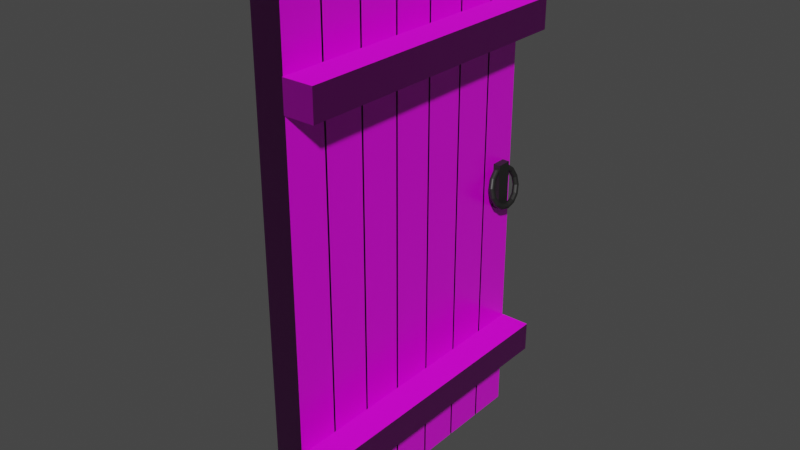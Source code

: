 # Source: door.blend  (saved by Blender 2.81.16; exported with 4.5.12 LTS)
import bpy
from mathutils import Matrix  # noqa: F401  (used for matrix-valued properties, if any)

bpy.ops.wm.read_factory_settings(use_empty=True)
scene = bpy.context.scene
scene.name = 'Scene'

# ---- collections
col_collection = bpy.data.collections.new('Collection'); scene.collection.children.link(col_collection)

# ---- images (referenced by path relative to the original .blend; pixels are not part of the script)
import os
ASSET_DIR = os.environ.get("B2B_ASSET_DIR", "")  # directory of the original .blend (textures are referenced by path, not embedded)
HERE = os.path.dirname(os.path.abspath(__file__))  # packed textures are extracted next to this script under _unpacked/

def load_image(name, relpath, width, height, colorspace="sRGB"):
    """Load a texture the original file referenced (path relative to the .blend, or extracted next to this script)."""
    p = next((c for c in (os.path.join(HERE, relpath), os.path.join(ASSET_DIR, relpath)) if relpath and os.path.exists(c)), "")
    if p:
        img = bpy.data.images.load(p, check_existing=True)
        img.name = name
    else:  # same state as the original file: an image datablock whose file is absent (Cycles renders it pink)
        img = bpy.data.images.new(name, width, height)
        img.source = "FILE"
        img.filepath = "//" + (relpath or name)
    img.colorspace_settings.name = colorspace
    return img
img_door = load_image('door', 'door_normal.png', 1024, 1024, 'Non-Color')
img_door_png = load_image('door.png', 'door.png', 1024, 1024, 'sRGB')
img_door_roughness_png = load_image('door_roughness.png', 'door_roughness.png', 1024, 1024, 'sRGB')
img_door_details = load_image('door_details', 'door_details_normal.png', 1024, 1024, 'Non-Color')
img_door_details_png = load_image('door_details.png', 'door_details.png', 1024, 1024, 'sRGB')
img_door_details_roughness_png = load_image('door_details_roughness.png', 'door_details_roughness.png', 1024, 1024, 'sRGB')

# ---- materials (node trees are filled in below, after node groups)
mat_door = bpy.data.materials.new('door')
mat_door.alpha_threshold = 0.0
mat_door.line_color = (0.0, 0.0, 0.0, 1.0)
mat_door_details = bpy.data.materials.new('door_details')
mat_door_details.alpha_threshold = 0.0
mat_door_details.line_color = (0.0, 0.0, 0.0, 1.0)
mat_steel_ring = bpy.data.materials.new('steel_ring')
mat_metal_handle = bpy.data.materials.new('metal_handle')

# ---- material node trees
mat_door.use_nodes = True; mat_door.node_tree.nodes.clear()
_N = mat_door.node_tree.nodes; _L = mat_door.node_tree.links
n0 = _N.new('ShaderNodeTexCoord'); n0.name = 'Texture Coordinate'; n0.location = (-1814, 141)
n1 = _N.new('ShaderNodeMapping'); n1.name = 'Mapping'; n1.location = (-1629, 157)
n2 = _N.new('ShaderNodeMapping'); n2.name = 'Mapping.001'; n2.location = (-1457, 157)
n2.inputs[3].default_value = (1.0, 0.2, 0.15)
n3 = _N.new('ShaderNodeHueSaturation'); n3.name = 'Hue Saturation Value'; n3.location = (-748, 89)
n4 = _N.new('ShaderNodeTexNoise'); n4.name = 'Noise Texture'; n4.location = (-1255, -23)
n4.inputs[2].default_value = 20.0
n4.inputs[3].default_value = 15.0
n5 = _N.new('ShaderNodeBump'); n5.name = 'Bump.001'; n5.location = (-245, -110)
n5.inputs[0].default_value = 0.2
n5.inputs[1].default_value = 1.0
n5.inputs[2].default_value = 1.0
n6 = _N.new('ShaderNodeBump'); n6.name = 'Bump'; n6.location = (-425, -107)
n6.inputs[0].default_value = 0.2
n6.inputs[1].default_value = 1.0
n6.inputs[2].default_value = 1.0
n7 = _N.new('ShaderNodeTexWave'); n7.name = 'Wave Texture'; n7.location = (-1261, 249)
n7.wave_type = 'RINGS'
n7.bands_direction = 'DIAGONAL'
n7.rings_direction = 'SPHERICAL'
n7.inputs[1].default_value = 8.0
n7.inputs[2].default_value = 6.45
n7.inputs[3].default_value = 15.0
n7.inputs[4].default_value = 2.3
n7.inputs[6].default_value = 1.571
n8 = _N.new('ShaderNodeMix'); n8.name = 'Mix.001'; n8.location = (-973, 252)
n8.data_type = 'RGBA'
n8.inputs[6].default_value = (0.02416, 0.006049, 0.0, 1.0)
n8.inputs[7].default_value = (0.0382, 0.01161, 0.0, 1.0)
n9 = _N.new('ShaderNodeValToRGB'); n9.name = 'ColorRamp'; n9.location = (-1024, -8)
while len(n9.color_ramp.elements) > 1: n9.color_ramp.elements.remove(n9.color_ramp.elements[-1])
n9.color_ramp.elements[0].position = 0.3636; n9.color_ramp.elements[0].color = (0.0, 0.0, 0.0, 1.0)
_e = n9.color_ramp.elements.new(0.5773); _e.color = (1.0, 1.0, 1.0, 1.0)
n10 = _N.new('ShaderNodeValToRGB'); n10.name = 'ColorRamp.002'; n10.location = (-302, 134)
while len(n10.color_ramp.elements) > 1: n10.color_ramp.elements.remove(n10.color_ramp.elements[-1])
n10.color_ramp.elements[0].position = 0.0; n10.color_ramp.elements[0].color = (0.4452, 0.4452, 0.4452, 1.0)
_e = n10.color_ramp.elements.new(1.0); _e.color = (1.0, 1.0, 1.0, 1.0)
n11 = _N.new('ShaderNodeValToRGB'); n11.name = 'ColorRamp.001'; n11.location = (-704, -113)
while len(n11.color_ramp.elements) > 1: n11.color_ramp.elements.remove(n11.color_ramp.elements[-1])
n11.color_ramp.elements[0].position = 0.0; n11.color_ramp.elements[0].color = (0.0, 0.0, 0.0, 1.0)
_e = n11.color_ramp.elements.new(0.6545); _e.color = (1.0, 1.0, 1.0, 1.0)
n12 = _N.new('ShaderNodeTexCoord'); n12.name = 'Texture Coordinate.001'; n12.location = (232, 191)
n13 = _N.new('ShaderNodeOutputMaterial'); n13.name = 'Material Output'; n13.location = (1499, 342)
n14 = _N.new('ShaderNodeMapping'); n14.name = 'Mapping.002'; n14.location = (459, 322)
n15 = _N.new('ShaderNodeBsdfPrincipled'); n15.name = 'Principled BSDF'; n15.location = (1209, 342)
n15.distribution = 'GGX'
n15.subsurface_method = 'BURLEY'
n15.inputs[3].default_value = 1.45
n15.inputs[27].default_value = (0.0, 0.0, 0.0, 1.0)
n15.inputs[28].default_value = 1.0
n16 = _N.new('ShaderNodeTexImage'); n16.name = 'Image Texture.003'; n16.location = (640, -27)
n16.image = img_door
n17 = _N.new('ShaderNodeMix'); n17.name = 'Mix.002'; n17.location = (-514, 189)
n17.data_type = 'RGBA'
n17.blend_type = 'DARKEN'
n17.inputs[7].default_value = (0.1812, 0.06125, 0.01938, 1.0)
n18 = _N.new('ShaderNodeHueSaturation'); n18.name = 'Hue Saturation Value.001'; n18.location = (4, 153)
n19 = _N.new('ShaderNodeTexImage'); n19.name = 'Image Texture'; n19.location = (1214, 620)
n19.image = img_door
n20 = _N.new('ShaderNodeTexImage'); n20.name = 'Image Texture.001'; n20.location = (640, 502)
n20.image = img_door_png
n21 = _N.new('ShaderNodeTexImage'); n21.name = 'Image Texture.002'; n21.location = (637, 238)
n21.image = img_door_roughness_png
n22 = _N.new('ShaderNodeNormalMap'); n22.name = 'Normal Map'; n22.location = (954, -42)
_L.new(n15.outputs[0], n13.inputs[0])
_L.new(n0.outputs[3], n1.inputs[0])
_L.new(n1.outputs[0], n2.inputs[0])
_L.new(n2.outputs[0], n7.inputs[0])
_L.new(n2.outputs[0], n4.inputs[0])
_L.new(n7.outputs[0], n8.inputs[0])
_L.new(n9.outputs[0], n3.inputs[4])
_L.new(n3.outputs[0], n17.inputs[0])
_L.new(n8.outputs[2], n17.inputs[6])
_L.new(n4.outputs[1], n9.inputs[0])
_L.new(n4.outputs[0], n5.inputs[3])
_L.new(n6.outputs[0], n5.inputs[4])
_L.new(n11.outputs[0], n6.inputs[3])
_L.new(n7.outputs[0], n11.inputs[0])
_L.new(n17.outputs[2], n10.inputs[0])
_L.new(n10.outputs[0], n18.inputs[4])
_L.new(n12.outputs[2], n14.inputs[0])
_L.new(n16.outputs[0], n22.inputs[1])
_L.new(n14.outputs[0], n20.inputs[0])
_L.new(n14.outputs[0], n21.inputs[0])
_L.new(n14.outputs[0], n16.inputs[0])
_L.new(n20.outputs[0], n15.inputs[0])
_L.new(n21.outputs[0], n15.inputs[2])
_L.new(n22.outputs[0], n15.inputs[5])
n13.is_active_output = True
mat_door_details.use_nodes = True; mat_door_details.node_tree.nodes.clear()
_N = mat_door_details.node_tree.nodes; _L = mat_door_details.node_tree.links
n0 = _N.new('ShaderNodeTexCoord'); n0.name = 'Texture Coordinate'; n0.location = (-1814, 141)
n1 = _N.new('ShaderNodeMapping'); n1.name = 'Mapping'; n1.location = (-1629, 157)
n2 = _N.new('ShaderNodeMapping'); n2.name = 'Mapping.001'; n2.location = (-1457, 157)
n2.inputs[3].default_value = (1.0, 0.2, 0.15)
n3 = _N.new('ShaderNodeHueSaturation'); n3.name = 'Hue Saturation Value'; n3.location = (-748, 89)
n4 = _N.new('ShaderNodeTexNoise'); n4.name = 'Noise Texture'; n4.location = (-1255, -23)
n4.inputs[2].default_value = 20.0
n4.inputs[3].default_value = 15.0
n5 = _N.new('ShaderNodeBump'); n5.name = 'Bump'; n5.location = (-425, -107)
n5.inputs[0].default_value = 0.2
n5.inputs[1].default_value = 1.0
n5.inputs[2].default_value = 1.0
n6 = _N.new('ShaderNodeTexWave'); n6.name = 'Wave Texture'; n6.location = (-1261, 249)
n6.wave_type = 'RINGS'
n6.bands_direction = 'DIAGONAL'
n6.rings_direction = 'SPHERICAL'
n6.inputs[1].default_value = 8.0
n6.inputs[2].default_value = 6.45
n6.inputs[3].default_value = 15.0
n6.inputs[4].default_value = 2.3
n6.inputs[6].default_value = 1.571
n7 = _N.new('ShaderNodeMix'); n7.name = 'Mix.001'; n7.location = (-973, 252)
n7.data_type = 'RGBA'
n7.inputs[6].default_value = (0.02416, 0.006049, 0.0, 1.0)
n7.inputs[7].default_value = (0.0382, 0.01161, 0.0, 1.0)
n8 = _N.new('ShaderNodeValToRGB'); n8.name = 'ColorRamp'; n8.location = (-1024, -8)
while len(n8.color_ramp.elements) > 1: n8.color_ramp.elements.remove(n8.color_ramp.elements[-1])
n8.color_ramp.elements[0].position = 0.3636; n8.color_ramp.elements[0].color = (0.0, 0.0, 0.0, 1.0)
_e = n8.color_ramp.elements.new(0.5773); _e.color = (1.0, 1.0, 1.0, 1.0)
n9 = _N.new('ShaderNodeMix'); n9.name = 'Mix.002'; n9.location = (-514, 189)
n9.data_type = 'RGBA'
n9.blend_type = 'DARKEN'
n9.inputs[7].default_value = (0.1812, 0.06125, 0.01938, 1.0)
n10 = _N.new('ShaderNodeValToRGB'); n10.name = 'ColorRamp.002'; n10.location = (-302, 134)
while len(n10.color_ramp.elements) > 1: n10.color_ramp.elements.remove(n10.color_ramp.elements[-1])
n10.color_ramp.elements[0].position = 0.0; n10.color_ramp.elements[0].color = (0.4452, 0.4452, 0.4452, 1.0)
_e = n10.color_ramp.elements.new(1.0); _e.color = (1.0, 1.0, 1.0, 1.0)
n11 = _N.new('ShaderNodeValToRGB'); n11.name = 'ColorRamp.001'; n11.location = (-704, -113)
while len(n11.color_ramp.elements) > 1: n11.color_ramp.elements.remove(n11.color_ramp.elements[-1])
n11.color_ramp.elements[0].position = 0.0; n11.color_ramp.elements[0].color = (0.0, 0.0, 0.0, 1.0)
_e = n11.color_ramp.elements.new(0.6545); _e.color = (1.0, 1.0, 1.0, 1.0)
n12 = _N.new('ShaderNodeTexCoord'); n12.name = 'Texture Coordinate.001'; n12.location = (232, 191)
n13 = _N.new('ShaderNodeOutputMaterial'); n13.name = 'Material Output'; n13.location = (1499, 342)
n14 = _N.new('ShaderNodeMapping'); n14.name = 'Mapping.002'; n14.location = (459, 322)
n15 = _N.new('ShaderNodeTexImage'); n15.name = 'Image Texture.003'; n15.location = (640, -27)
n15.image = img_door_details
n16 = _N.new('ShaderNodeHueSaturation'); n16.name = 'Hue Saturation Value.001'; n16.location = (4, 153)
n17 = _N.new('ShaderNodeBump'); n17.name = 'Bump.001'; n17.location = (-245, -110)
n17.inputs[0].default_value = 0.2
n17.inputs[1].default_value = 1.0
n17.inputs[2].default_value = 1.0
n18 = _N.new('ShaderNodeBsdfPrincipled'); n18.name = 'Principled BSDF'; n18.location = (1209, 342)
n18.distribution = 'GGX'
n18.subsurface_method = 'BURLEY'
n18.inputs[3].default_value = 1.45
n18.inputs[27].default_value = (0.0, 0.0, 0.0, 1.0)
n18.inputs[28].default_value = 1.0
n19 = _N.new('ShaderNodeTexImage'); n19.name = 'Image Texture'; n19.location = (1214, 620)
n19.image = img_door_details
n20 = _N.new('ShaderNodeTexImage'); n20.name = 'Image Texture.001'; n20.location = (640, 502)
n20.image = img_door_details_png
n21 = _N.new('ShaderNodeTexImage'); n21.name = 'Image Texture.002'; n21.location = (637, 238)
n21.image = img_door_details_roughness_png
n22 = _N.new('ShaderNodeNormalMap'); n22.name = 'Normal Map'; n22.location = (954, -42)
_L.new(n18.outputs[0], n13.inputs[0])
_L.new(n0.outputs[3], n1.inputs[0])
_L.new(n1.outputs[0], n2.inputs[0])
_L.new(n2.outputs[0], n6.inputs[0])
_L.new(n2.outputs[0], n4.inputs[0])
_L.new(n6.outputs[0], n7.inputs[0])
_L.new(n8.outputs[0], n3.inputs[4])
_L.new(n3.outputs[0], n9.inputs[0])
_L.new(n7.outputs[2], n9.inputs[6])
_L.new(n4.outputs[1], n8.inputs[0])
_L.new(n4.outputs[0], n17.inputs[3])
_L.new(n5.outputs[0], n17.inputs[4])
_L.new(n11.outputs[0], n5.inputs[3])
_L.new(n6.outputs[0], n11.inputs[0])
_L.new(n9.outputs[2], n10.inputs[0])
_L.new(n10.outputs[0], n16.inputs[4])
_L.new(n12.outputs[2], n14.inputs[0])
_L.new(n15.outputs[0], n22.inputs[1])
_L.new(n14.outputs[0], n20.inputs[0])
_L.new(n14.outputs[0], n21.inputs[0])
_L.new(n14.outputs[0], n15.inputs[0])
_L.new(n20.outputs[0], n18.inputs[0])
_L.new(n21.outputs[0], n18.inputs[2])
_L.new(n22.outputs[0], n18.inputs[5])
n13.is_active_output = True
mat_steel_ring.use_nodes = True; mat_steel_ring.node_tree.nodes.clear()
_N = mat_steel_ring.node_tree.nodes; _L = mat_steel_ring.node_tree.links
n0 = _N.new('ShaderNodeOutputMaterial'); n0.name = 'Material Output'; n0.location = (300, 300)
n1 = _N.new('ShaderNodeBsdfPrincipled'); n1.name = 'Principled BSDF'; n1.location = (10, 300)
n1.distribution = 'GGX'
n1.subsurface_method = 'BURLEY'
n1.inputs[0].default_value = (0.01444, 0.01444, 0.0137, 1.0)
n1.inputs[3].default_value = 1.45
n1.inputs[27].default_value = (0.0, 0.0, 0.0, 1.0)
n1.inputs[28].default_value = 1.0
_L.new(n1.outputs[0], n0.inputs[0])
n0.is_active_output = True
mat_metal_handle.use_nodes = True; mat_metal_handle.node_tree.nodes.clear()
_N = mat_metal_handle.node_tree.nodes; _L = mat_metal_handle.node_tree.links
n0 = _N.new('ShaderNodeOutputMaterial'); n0.name = 'Material Output'; n0.location = (300, 300)
n1 = _N.new('ShaderNodeBsdfPrincipled'); n1.name = 'Principled BSDF'; n1.location = (10, 300)
n1.distribution = 'GGX'
n1.subsurface_method = 'BURLEY'
n1.inputs[0].default_value = (0.01444, 0.01444, 0.0137, 1.0)
n1.inputs[3].default_value = 1.45
n1.inputs[27].default_value = (0.0, 0.0, 0.0, 1.0)
n1.inputs[28].default_value = 1.0
_L.new(n1.outputs[0], n0.inputs[0])
n0.is_active_output = True

# ---- world
world_world = bpy.data.worlds.new('World'); scene.world = world_world
world_world.use_nodes = True; world_world.node_tree.nodes.clear()
_N = world_world.node_tree.nodes; _L = world_world.node_tree.links
n0 = _N.new('ShaderNodeOutputWorld'); n0.name = 'World Output'; n0.location = (300, 300)
n1 = _N.new('ShaderNodeBackground'); n1.name = 'Background'; n1.location = (10, 300)
n1.inputs[0].default_value = (0.05088, 0.05088, 0.05088, 1.0)
_L.new(n1.outputs[0], n0.inputs[0])
n0.is_active_output = True
world_world.color = (0.05088, 0.05088, 0.05088)
world_world.use_sun_shadow = False
world_world.sun_shadow_jitter_overblur = 0.0

# ---- meshes
me_cube = bpy.data.meshes.new('Cube')
me_cube.from_pydata([(-0.5, 0.3536, 0.0), (-0.5, 0.2179, 0.0), (-0.5, 0.06786, 0.0), (-0.5, -0.06786, 0.0), (-0.5, -0.2179, 0.0), (-0.5, -0.3536, 0.0), (-0.5, -0.3536, 1.0), (-0.5, -0.2179, 1.0), (-0.5, -0.06786, 1.0), (-0.5, 0.06786, 1.0), (-0.5, 0.2179, 1.0), (-0.5, 0.3536, 1.0), (-0.5, 0.4964, 1.0), (-0.5, 0.4964, 0.0), (-0.5, -0.4964, 1.0), (-0.5, -0.4964, 0.0), (-0.5, 0.3607, 0.0), (-0.5, 0.2107, 0.0), (-0.5, 0.075, 0.0), (-0.5, -0.075, 0.0), (-0.5, -0.2107, 0.0), (-0.5, -0.3607, 0.0), (-0.5, -0.3607, 1.0), (-0.5, -0.2107, 1.0), (-0.5, -0.075, 1.0), (-0.5, 0.075, 1.0), (-0.5, 0.2107, 1.0), (-0.5, 0.3607, 1.0), (0.5, 0.3536, 0.0), (0.5, 0.2179, 0.0), (0.5, 0.06786, 0.0), (0.5, -0.06786, 0.0), (0.5, -0.2179, 0.0), (0.5, -0.3536, 0.0), (0.5, -0.3536, 1.0), (0.5, -0.2179, 1.0), (0.5, -0.06786, 1.0), (0.5, 0.06786, 1.0), (0.5, 0.2179, 1.0), (0.5, 0.3536, 1.0), (0.5, -0.3607, 0.0), (0.5, -0.4964, 0.0), (0.5, -0.4964, 1.0), (0.5, 0.4964, 1.0), (0.5, 0.4964, 0.0), (0.5, 0.3607, 1.0), (0.5, 0.3607, 0.0), (0.5, 0.2107, 0.0), (0.5, 0.075, 0.0), (0.5, -0.075, 0.0), (0.5, -0.2107, 0.0), (0.5, -0.3607, 1.0), (0.5, -0.2107, 1.0), (0.5, -0.075, 1.0), (0.5, 0.075, 1.0), (0.5, 0.2107, 1.0)], [], [(5, 6, 7, 4), (3, 8, 9, 2), (1, 10, 11, 0), (16, 27, 12, 13), (15, 14, 22, 21), (20, 23, 24, 19), (18, 25, 26, 17), (33, 32, 35, 34), (31, 30, 37, 36), (29, 28, 39, 38), (46, 44, 43, 45), (41, 40, 51, 42), (50, 49, 53, 52), (48, 47, 55, 54), (3, 31, 36, 8), (22, 51, 40, 21), (9, 37, 30, 2), (20, 50, 52, 23), (1, 29, 38, 10), (24, 53, 49, 19), (11, 39, 28, 0), (18, 48, 54, 25), (21, 15, 41, 40), (26, 55, 47, 17), (15, 41, 42, 14), (0, 1, 29, 28), (16, 46, 45, 27), (12, 43, 44, 13), (2, 3, 31, 30), (27, 45, 43, 12), (4, 5, 33, 32), (13, 16, 46, 44), (6, 34, 35, 7), (17, 18, 48, 47), (8, 36, 37, 9), (19, 20, 50, 49), (10, 38, 39, 11), (14, 42, 51, 22), (5, 33, 34, 6), (23, 52, 53, 24), (7, 35, 32, 4), (25, 54, 55, 26)])
_uv = me_cube.uv_layers.new(name='UVMap')
_uv.uv.foreach_set('vector', [0.4403, 0.9999, 0.4403, 0.7501, 0.4701, 0.7501, 0.4701, 0.9999, 0.6195, 0.9999, 0.6195, 0.7501, 0.6494, 0.7501, 0.6494, 0.9999, 0.5, 0.9999, 0.5, 0.7501, 0.5299, 0.7501, 0.5299, 0.9999, 0.5896, 0.9999, 0.5896, 0.7501, 0.6195, 0.7501, 0.6195, 0.9999, 0.4701, 0.9999, 0.4701, 0.7501, 0.5, 0.7501, 0.5, 0.9999, 0.5598, 0.9999, 0.5598, 0.7501, 0.5896, 0.7501, 0.5896, 0.9999, 0.5299, 0.9999, 0.5299, 0.7501, 0.5597, 0.7501, 0.5597, 0.9999, 0.9403, 0.0001249, 0.9701, 0.0001249, 0.9701, 0.2499, 0.9403, 0.2499, 0.9403, 0.5001, 0.9701, 0.5001, 0.9701, 0.7499, 0.9403, 0.7499, 0.9701, 0.0001249, 1.0, 0.0001249, 1.0, 0.2499, 0.9701, 0.2499, 0.9481, 0.7501, 0.978, 0.7501, 0.978, 0.9999, 0.9481, 0.9999, 0.9183, 0.7501, 0.9481, 0.7501, 0.9481, 0.9999, 0.9183, 0.9999, 0.9104, 0.5001, 0.9402, 0.5001, 0.9402, 0.7499, 0.9104, 0.7499, 0.9403, 0.2501, 0.9701, 0.2501, 0.9701, 0.4999, 0.9403, 0.4999, 0.8804, 0.7499, 0.6605, 0.7499, 0.6605, 0.5001, 0.8804, 0.5001, 0.6603, 0.4999, 0.4404, 0.4999, 0.4404, 0.2501, 0.6603, 0.2501, 0.00011, 0.4999, 0.00011, 0.2501, 0.22, 0.2501, 0.22, 0.4999, 0.4401, 0.7499, 0.2202, 0.7499, 0.2202, 0.5001, 0.4401, 0.5001, 0.6603, 0.7499, 0.4404, 0.7499, 0.4404, 0.5001, 0.6603, 0.5001, 0.2202, 0.4999, 0.2202, 0.2501, 0.4401, 0.2501, 0.4401, 0.4999, 0.22, 0.7499, 0.00011, 0.7499, 0.00011, 0.5001, 0.22, 0.5001, 0.8804, 0.2499, 0.6605, 0.2499, 0.6605, 0.0001249, 0.8804, 0.0001249, 0.7091, 0.9999, 0.6793, 0.9999, 0.6793, 0.7501, 0.7091, 0.7501, 0.2202, 0.2499, 0.2202, 0.0001249, 0.4401, 0.0001249, 0.4401, 0.2499, 0.22, 0.9999, 0.00011, 0.9999, 0.00011, 0.7501, 0.22, 0.7501, 0.7987, 0.9999, 0.7689, 0.9999, 0.7689, 0.7501, 0.7987, 0.7501, 0.4401, 0.9999, 0.2202, 0.9999, 0.2202, 0.7501, 0.4401, 0.7501, 0.22, 0.2499, 0.00011, 0.2499, 0.00011, 0.0001249, 0.22, 0.0001249, 0.9182, 0.9999, 0.8884, 0.9999, 0.8884, 0.7501, 0.9182, 0.7501, 0.6494, 0.9999, 0.6494, 0.7501, 0.6792, 0.7501, 0.6792, 0.9999, 0.9104, 0.2499, 0.8805, 0.2499, 0.8805, 0.0001249, 0.9104, 0.0001249, 0.739, 0.9999, 0.7091, 0.9999, 0.7091, 0.7501, 0.739, 0.7501, 0.7988, 0.9999, 0.7988, 0.7501, 0.8286, 0.7501, 0.8286, 0.9999, 0.9402, 0.4999, 0.9104, 0.4999, 0.9104, 0.2501, 0.9402, 0.2501, 0.9104, 0.2499, 0.9104, 0.0001249, 0.9402, 0.0001249, 0.9402, 0.2499, 0.8884, 0.9999, 0.8585, 0.9999, 0.8585, 0.7501, 0.8884, 0.7501, 0.8286, 0.9999, 0.8286, 0.7501, 0.8585, 0.7501, 0.8585, 0.9999, 0.739, 0.9999, 0.739, 0.7501, 0.7689, 0.7501, 0.7689, 0.9999, 0.8804, 0.4999, 0.6605, 0.4999, 0.6605, 0.2501, 0.8804, 0.2501, 0.8805, 0.4999, 0.8805, 0.2501, 0.9104, 0.2501, 0.9104, 0.4999, 0.4404, 0.2499, 0.4404, 0.0001249, 0.6603, 0.0001249, 0.6603, 0.2499, 0.8805, 0.7499, 0.8805, 0.5001, 0.9104, 0.5001, 0.9104, 0.7499])
me_cube.materials.append(mat_door)
me_cube.use_remesh_preserve_volume = False
me_cube.use_remesh_preserve_attributes = False
me_cube.use_mirror_vertex_groups = False
me_cube.update()
me_cube_001 = bpy.data.meshes.new('Cube.001')
me_cube_001.from_pydata([(-0.5, -0.5, -1.9), (-0.5, -0.5, -0.9), (-0.5, 0.5, -1.9), (-0.5, 0.5, -0.9), (0.5, -0.5, -1.9), (0.5, -0.5, -0.9), (0.5, 0.5, -1.9), (0.5, 0.5, -0.9), (-0.5, -0.5, 9.5), (-0.5, -0.5, 10.5), (-0.5, 0.5, 9.5), (-0.5, 0.5, 10.5), (0.5, -0.5, 9.5), (0.5, -0.5, 10.5), (0.5, 0.5, 9.5), (0.5, 0.5, 10.5)], [], [(0, 1, 3, 2), (2, 3, 7, 6), (6, 7, 5, 4), (4, 5, 1, 0), (2, 6, 4, 0), (7, 3, 1, 5), (8, 9, 11, 10), (10, 11, 15, 14), (14, 15, 13, 12), (12, 13, 9, 8), (10, 14, 12, 8), (15, 11, 9, 13)])
_uv = me_cube_001.uv_layers.new(name='UVMap')
_uv.uv.foreach_set('vector', [0.2499, 0.4999, 0.0001249, 0.4999, 0.0001249, 0.2501, 0.2499, 0.2501, 0.2499, 0.0001249, 0.2499, 0.2499, 0.0001249, 0.2499, 0.0001249, 0.0001249, 0.7499, 0.2499, 0.5001, 0.2499, 0.5001, 0.0001249, 0.7499, 0.0001249, 0.2501, 0.2499, 0.2501, 0.0001249, 0.4999, 0.0001249, 0.4999, 0.2499, 0.4999, 0.4999, 0.2501, 0.4999, 0.2501, 0.2501, 0.4999, 0.2501, 0.7499, 0.2501, 0.7499, 0.4999, 0.5001, 0.4999, 0.5001, 0.2501, 0.9999, 0.2499, 0.7501, 0.2499, 0.7501, 0.0001249, 0.9999, 0.0001249, 0.0001249, 0.9999, 0.0001249, 0.7501, 0.2499, 0.7501, 0.2499, 0.9999, 0.4999, 0.7501, 0.4999, 0.9999, 0.2501, 0.9999, 0.2501, 0.7501, 0.5001, 0.7499, 0.5001, 0.5001, 0.7499, 0.5001, 0.7499, 0.7499, 0.0001249, 0.7499, 0.0001249, 0.5001, 0.2499, 0.5001, 0.2499, 0.7499, 0.4999, 0.5001, 0.4999, 0.7499, 0.2501, 0.7499, 0.2501, 0.5001])
me_cube_001.materials.append(mat_door_details)
me_cube_001.use_remesh_fix_poles = True
me_cube_001.use_remesh_preserve_attributes = False
me_cube_001.use_mirror_vertex_groups = False
me_cube_001.update()
me_cube_002 = bpy.data.meshes.new('Cube.002')
me_cube_002.from_pydata([(0.5, 0.405, 0.4571), (0.5, 0.405, 0.5429), (0.5, 0.455, 0.4571), (0.5, 0.455, 0.5429), (0.75, 0.405, 0.4571), (0.75, 0.405, 0.5429), (0.75, 0.455, 0.4571), (0.75, 0.455, 0.5429), (0.9324, 0.43, 0.4554), (0.97, 0.43, 0.4564), (0.9972, 0.43, 0.4582), (1.009, 0.43, 0.4605), (1.004, 0.43, 0.4629), (0.9825, 0.43, 0.4649), (0.9483, 0.43, 0.4662), (0.9075, 0.43, 0.4667), (0.867, 0.43, 0.4661), (0.8339, 0.43, 0.4647), (0.8138, 0.43, 0.4626), (0.8103, 0.43, 0.4603), (0.824, 0.43, 0.458), (0.8525, 0.43, 0.4563), (0.8908, 0.43, 0.4554), (0.9154, 0.4625, 0.4595), (0.9533, 0.4622, 0.4605), (0.981, 0.4611, 0.4622), (0.9938, 0.4595, 0.4643), (0.9896, 0.4577, 0.4664), (0.9689, 0.456, 0.4682), (0.9355, 0.4547, 0.4694), (0.895, 0.454, 0.4697), (0.8545, 0.454, 0.4692), (0.821, 0.4547, 0.4678), (0.8003, 0.456, 0.4659), (0.7959, 0.4577, 0.4638), (0.8086, 0.4595, 0.4618), (0.8363, 0.4611, 0.4602), (0.8741, 0.4622, 0.4595), (0.868, 0.4886, 0.4711), (0.9063, 0.488, 0.472), (0.9356, 0.4861, 0.4732), (0.9507, 0.4832, 0.4748), (0.9491, 0.48, 0.4763), (0.931, 0.4769, 0.4775), (0.8995, 0.4745, 0.4782), (0.8601, 0.4732, 0.4783), (0.8196, 0.4732, 0.4777), (0.785, 0.4745, 0.4766), (0.7623, 0.4769, 0.4752), (0.7554, 0.48, 0.4737), (0.7655, 0.4832, 0.4723), (0.7909, 0.4861, 0.4713), (0.8271, 0.488, 0.4709), (0.7994, 0.5031, 0.4879), (0.8386, 0.5023, 0.4885), (0.8701, 0.4999, 0.4892), (0.8885, 0.4964, 0.49), (0.8906, 0.4924, 0.4905), (0.8761, 0.4885, 0.4908), (0.8475, 0.4855, 0.4909), (0.8096, 0.4838, 0.4906), (0.7691, 0.4838, 0.49), (0.733, 0.4855, 0.4893), (0.7075, 0.4885, 0.4886), (0.697, 0.4924, 0.4879), (0.7033, 0.4964, 0.4875), (0.7254, 0.4999, 0.4873), (0.7594, 0.5023, 0.4874), (0.7233, 0.5031, 0.5064), (0.7633, 0.5023, 0.5069), (0.7973, 0.4999, 0.507), (0.8194, 0.4964, 0.5068), (0.8257, 0.4924, 0.5064), (0.8152, 0.4885, 0.5057), (0.7897, 0.4855, 0.505), (0.7536, 0.4838, 0.5043), (0.7131, 0.4838, 0.5037), (0.6752, 0.4855, 0.5034), (0.6466, 0.4885, 0.5034), (0.6321, 0.4924, 0.5038), (0.6342, 0.4964, 0.5043), (0.6526, 0.4999, 0.5051), (0.6841, 0.5023, 0.5058), (0.6547, 0.4886, 0.5232), (0.6955, 0.488, 0.5234), (0.7318, 0.4861, 0.523), (0.7571, 0.4832, 0.522), (0.7672, 0.48, 0.5206), (0.7604, 0.4769, 0.5191), (0.7377, 0.4745, 0.5177), (0.7031, 0.4732, 0.5166), (0.6626, 0.4732, 0.516), (0.6232, 0.4745, 0.5161), (0.5917, 0.4769, 0.5168), (0.5736, 0.48, 0.518), (0.5719, 0.4832, 0.5195), (0.5871, 0.4861, 0.521), (0.6163, 0.488, 0.5223), (0.6073, 0.4625, 0.5347), (0.6486, 0.4622, 0.5348), (0.6864, 0.4611, 0.534), (0.7141, 0.4595, 0.5325), (0.7268, 0.4577, 0.5305), (0.7224, 0.456, 0.5283), (0.7017, 0.4547, 0.5264), (0.6681, 0.454, 0.5251), (0.6277, 0.454, 0.5246), (0.5872, 0.4547, 0.5249), (0.5538, 0.456, 0.5261), (0.5331, 0.4577, 0.5279), (0.5289, 0.4595, 0.53), (0.5417, 0.4611, 0.5321), (0.5694, 0.4622, 0.5338), (0.5903, 0.43, 0.5389), (0.6319, 0.43, 0.5389), (0.6702, 0.43, 0.538), (0.6987, 0.43, 0.5363), (0.7123, 0.43, 0.534), (0.7088, 0.43, 0.5317), (0.6888, 0.43, 0.5296), (0.6557, 0.43, 0.5281), (0.6152, 0.43, 0.5276), (0.5743, 0.43, 0.528), (0.5402, 0.43, 0.5294), (0.5187, 0.43, 0.5314), (0.5135, 0.43, 0.5338), (0.5255, 0.43, 0.5361), (0.5527, 0.43, 0.5379), (0.6073, 0.3975, 0.5347), (0.6486, 0.3978, 0.5348), (0.6864, 0.3989, 0.534), (0.7141, 0.4005, 0.5325), (0.7268, 0.4023, 0.5305), (0.7224, 0.404, 0.5283), (0.7017, 0.4053, 0.5264), (0.6681, 0.406, 0.5251), (0.6277, 0.406, 0.5246), (0.5872, 0.4053, 0.5249), (0.5538, 0.404, 0.5261), (0.5331, 0.4023, 0.5279), (0.5289, 0.4005, 0.53), (0.5417, 0.3989, 0.5321), (0.5694, 0.3978, 0.5338), (0.6547, 0.3714, 0.5232), (0.6955, 0.372, 0.5234), (0.7318, 0.3739, 0.523), (0.7571, 0.3768, 0.522), (0.7672, 0.38, 0.5206), (0.7604, 0.3831, 0.5191), (0.7377, 0.3855, 0.5177), (0.7031, 0.3868, 0.5166), (0.6626, 0.3868, 0.516), (0.6232, 0.3855, 0.5161), (0.5917, 0.3831, 0.5168), (0.5736, 0.38, 0.518), (0.5719, 0.3768, 0.5195), (0.5871, 0.3739, 0.521), (0.6163, 0.372, 0.5223), (0.7233, 0.3569, 0.5064), (0.7633, 0.3577, 0.5069), (0.7973, 0.3601, 0.507), (0.8194, 0.3636, 0.5068), (0.8257, 0.3676, 0.5064), (0.8152, 0.3715, 0.5057), (0.7897, 0.3745, 0.505), (0.7536, 0.3762, 0.5043), (0.7131, 0.3762, 0.5037), (0.6752, 0.3745, 0.5034), (0.6466, 0.3715, 0.5034), (0.6321, 0.3676, 0.5038), (0.6342, 0.3636, 0.5043), (0.6526, 0.3601, 0.5051), (0.6841, 0.3577, 0.5058), (0.7994, 0.3569, 0.4879), (0.8386, 0.3577, 0.4885), (0.8701, 0.3601, 0.4892), (0.8885, 0.3636, 0.49), (0.8906, 0.3676, 0.4905), (0.8761, 0.3715, 0.4908), (0.8475, 0.3745, 0.4909), (0.8096, 0.3762, 0.4906), (0.7691, 0.3762, 0.49), (0.733, 0.3745, 0.4893), (0.7075, 0.3715, 0.4886), (0.697, 0.3676, 0.4879), (0.7033, 0.3636, 0.4875), (0.7254, 0.3601, 0.4873), (0.7594, 0.3577, 0.4874), (0.868, 0.3714, 0.4711), (0.9063, 0.372, 0.472), (0.9356, 0.3739, 0.4732), (0.9507, 0.3768, 0.4748), (0.9491, 0.38, 0.4763), (0.931, 0.3831, 0.4775), (0.8995, 0.3855, 0.4782), (0.8601, 0.3868, 0.4783), (0.8196, 0.3868, 0.4777), (0.785, 0.3855, 0.4766), (0.7623, 0.3831, 0.4752), (0.7554, 0.38, 0.4737), (0.7655, 0.3768, 0.4723), (0.7909, 0.3739, 0.4713), (0.8271, 0.372, 0.4709), (0.9154, 0.3975, 0.4595), (0.9533, 0.3978, 0.4605), (0.981, 0.3989, 0.4622), (0.9938, 0.4005, 0.4643), (0.9896, 0.4023, 0.4664), (0.9689, 0.404, 0.4682), (0.9355, 0.4053, 0.4694), (0.895, 0.406, 0.4697), (0.8545, 0.406, 0.4692), (0.821, 0.4053, 0.4678), (0.8003, 0.404, 0.4659), (0.7959, 0.4023, 0.4638), (0.8086, 0.4005, 0.4618), (0.8363, 0.3989, 0.4602), (0.8741, 0.3978, 0.4595)], [], [(2, 3, 7, 6), (6, 7, 5, 4), (4, 5, 1, 0), (2, 6, 4, 0), (7, 3, 1, 5), (8, 23, 24, 9), (9, 24, 25, 10), (10, 25, 26, 11), (11, 26, 27, 12), (12, 27, 28, 13), (13, 28, 29, 14), (14, 29, 30, 15), (15, 30, 31, 16), (16, 31, 32, 17), (17, 32, 33, 18), (18, 33, 34, 19), (19, 34, 35, 20), (20, 35, 36, 21), (21, 36, 37, 22), (22, 37, 23, 8), (23, 38, 39, 24), (24, 39, 40, 25), (25, 40, 41, 26), (26, 41, 42, 27), (27, 42, 43, 28), (28, 43, 44, 29), (29, 44, 45, 30), (30, 45, 46, 31), (31, 46, 47, 32), (32, 47, 48, 33), (33, 48, 49, 34), (34, 49, 50, 35), (35, 50, 51, 36), (36, 51, 52, 37), (37, 52, 38, 23), (38, 53, 54, 39), (39, 54, 55, 40), (40, 55, 56, 41), (41, 56, 57, 42), (42, 57, 58, 43), (43, 58, 59, 44), (44, 59, 60, 45), (45, 60, 61, 46), (46, 61, 62, 47), (47, 62, 63, 48), (48, 63, 64, 49), (49, 64, 65, 50), (50, 65, 66, 51), (51, 66, 67, 52), (52, 67, 53, 38), (53, 68, 69, 54), (54, 69, 70, 55), (55, 70, 71, 56), (56, 71, 72, 57), (57, 72, 73, 58), (58, 73, 74, 59), (59, 74, 75, 60), (60, 75, 76, 61), (61, 76, 77, 62), (62, 77, 78, 63), (63, 78, 79, 64), (64, 79, 80, 65), (65, 80, 81, 66), (66, 81, 82, 67), (67, 82, 68, 53), (68, 83, 84, 69), (69, 84, 85, 70), (70, 85, 86, 71), (71, 86, 87, 72), (72, 87, 88, 73), (73, 88, 89, 74), (74, 89, 90, 75), (75, 90, 91, 76), (76, 91, 92, 77), (77, 92, 93, 78), (78, 93, 94, 79), (79, 94, 95, 80), (80, 95, 96, 81), (81, 96, 97, 82), (82, 97, 83, 68), (83, 98, 99, 84), (84, 99, 100, 85), (85, 100, 101, 86), (86, 101, 102, 87), (87, 102, 103, 88), (88, 103, 104, 89), (89, 104, 105, 90), (90, 105, 106, 91), (91, 106, 107, 92), (92, 107, 108, 93), (93, 108, 109, 94), (94, 109, 110, 95), (95, 110, 111, 96), (96, 111, 112, 97), (97, 112, 98, 83), (98, 113, 114, 99), (99, 114, 115, 100), (100, 115, 116, 101), (101, 116, 117, 102), (102, 117, 118, 103), (103, 118, 119, 104), (104, 119, 120, 105), (105, 120, 121, 106), (106, 121, 122, 107), (107, 122, 123, 108), (108, 123, 124, 109), (109, 124, 125, 110), (110, 125, 126, 111), (111, 126, 127, 112), (112, 127, 113, 98), (113, 128, 129, 114), (114, 129, 130, 115), (115, 130, 131, 116), (116, 131, 132, 117), (117, 132, 133, 118), (118, 133, 134, 119), (119, 134, 135, 120), (120, 135, 136, 121), (121, 136, 137, 122), (122, 137, 138, 123), (123, 138, 139, 124), (124, 139, 140, 125), (125, 140, 141, 126), (126, 141, 142, 127), (127, 142, 128, 113), (128, 143, 144, 129), (129, 144, 145, 130), (130, 145, 146, 131), (131, 146, 147, 132), (132, 147, 148, 133), (133, 148, 149, 134), (134, 149, 150, 135), (135, 150, 151, 136), (136, 151, 152, 137), (137, 152, 153, 138), (138, 153, 154, 139), (139, 154, 155, 140), (140, 155, 156, 141), (141, 156, 157, 142), (142, 157, 143, 128), (143, 158, 159, 144), (144, 159, 160, 145), (145, 160, 161, 146), (146, 161, 162, 147), (147, 162, 163, 148), (148, 163, 164, 149), (149, 164, 165, 150), (150, 165, 166, 151), (151, 166, 167, 152), (152, 167, 168, 153), (153, 168, 169, 154), (154, 169, 170, 155), (155, 170, 171, 156), (156, 171, 172, 157), (157, 172, 158, 143), (158, 173, 174, 159), (159, 174, 175, 160), (160, 175, 176, 161), (161, 176, 177, 162), (162, 177, 178, 163), (163, 178, 179, 164), (164, 179, 180, 165), (165, 180, 181, 166), (166, 181, 182, 167), (167, 182, 183, 168), (168, 183, 184, 169), (169, 184, 185, 170), (170, 185, 186, 171), (171, 186, 187, 172), (172, 187, 173, 158), (173, 188, 189, 174), (174, 189, 190, 175), (175, 190, 191, 176), (176, 191, 192, 177), (177, 192, 193, 178), (178, 193, 194, 179), (179, 194, 195, 180), (180, 195, 196, 181), (181, 196, 197, 182), (182, 197, 198, 183), (183, 198, 199, 184), (184, 199, 200, 185), (185, 200, 201, 186), (186, 201, 202, 187), (187, 202, 188, 173), (188, 203, 204, 189), (189, 204, 205, 190), (190, 205, 206, 191), (191, 206, 207, 192), (192, 207, 208, 193), (193, 208, 209, 194), (194, 209, 210, 195), (195, 210, 211, 196), (196, 211, 212, 197), (197, 212, 213, 198), (198, 213, 214, 199), (199, 214, 215, 200), (200, 215, 216, 201), (201, 216, 217, 202), (202, 217, 203, 188), (203, 8, 9, 204), (204, 9, 10, 205), (205, 10, 11, 206), (206, 11, 12, 207), (207, 12, 13, 208), (208, 13, 14, 209), (209, 14, 15, 210), (210, 15, 16, 211), (211, 16, 17, 212), (212, 17, 18, 213), (213, 18, 19, 214), (214, 19, 20, 215), (215, 20, 21, 216), (216, 21, 22, 217), (217, 22, 8, 203)])
_uv = me_cube_002.uv_layers.new(name='UVMap')
_uv.uv.foreach_set('vector', [0.375, 0.25, 0.625, 0.25, 0.625, 0.5, 0.375, 0.5, 0.375, 0.5, 0.625, 0.5, 0.625, 0.75, 0.375, 0.75, 0.375, 0.75, 0.625, 0.75, 0.625, 1.0, 0.375, 1.0, 0.125, 0.5, 0.375, 0.5, 0.375, 0.75, 0.125, 0.75, 0.625, 0.5, 0.875, 0.5, 0.875, 0.75, 0.625, 0.75, 0.5, 0.5333, 0.5714, 0.5333, 0.5714, 0.6, 0.5, 0.6, 0.5, 0.6, 0.5714, 0.6, 0.5714, 0.6667, 0.5, 0.6667, 0.5, 0.6667, 0.5714, 0.6667, 0.5714, 0.7333, 0.5, 0.7333, 0.5, 0.7333, 0.5714, 0.7333, 0.5714, 0.8, 0.5, 0.8, 0.5, 0.8, 0.5714, 0.8, 0.5714, 0.8667, 0.5, 0.8667, 0.5, 0.8667, 0.5714, 0.8667, 0.5714, 0.9333, 0.5, 0.9333, 0.5, 0.9333, 0.5714, 0.9333, 0.5714, 1.0, 0.5, 1.0, 0.5, -1.11e-16, 0.5714, -1.11e-16, 0.5714, 0.06667, 0.5, 0.06667, 0.5, 0.06667, 0.5714, 0.06667, 0.5714, 0.1333, 0.5, 0.1333, 0.5, 0.1333, 0.5714, 0.1333, 0.5714, 0.2, 0.5, 0.2, 0.5, 0.2, 0.5714, 0.2, 0.5714, 0.2667, 0.5, 0.2667, 0.5, 0.2667, 0.5714, 0.2667, 0.5714, 0.3333, 0.5, 0.3333, 0.5, 0.3333, 0.5714, 0.3333, 0.5714, 0.4, 0.5, 0.4, 0.5, 0.4, 0.5714, 0.4, 0.5714, 0.4667, 0.5, 0.4667, 0.5, 0.4667, 0.5714, 0.4667, 0.5714, 0.5333, 0.5, 0.5333, 0.5714, 0.5333, 0.6429, 0.5333, 0.6429, 0.6, 0.5714, 0.6, 0.5714, 0.6, 0.6429, 0.6, 0.6429, 0.6667, 0.5714, 0.6667, 0.5714, 0.6667, 0.6429, 0.6667, 0.6429, 0.7333, 0.5714, 0.7333, 0.5714, 0.7333, 0.6429, 0.7333, 0.6429, 0.8, 0.5714, 0.8, 0.5714, 0.8, 0.6429, 0.8, 0.6429, 0.8667, 0.5714, 0.8667, 0.5714, 0.8667, 0.6429, 0.8667, 0.6429, 0.9333, 0.5714, 0.9333, 0.5714, 0.9333, 0.6429, 0.9333, 0.6429, 1.0, 0.5714, 1.0, 0.5714, -1.11e-16, 0.6429, -1.11e-16, 0.6429, 0.06667, 0.5714, 0.06667, 0.5714, 0.06667, 0.6429, 0.06667, 0.6429, 0.1333, 0.5714, 0.1333, 0.5714, 0.1333, 0.6429, 0.1333, 0.6429, 0.2, 0.5714, 0.2, 0.5714, 0.2, 0.6429, 0.2, 0.6429, 0.2667, 0.5714, 0.2667, 0.5714, 0.2667, 0.6429, 0.2667, 0.6429, 0.3333, 0.5714, 0.3333, 0.5714, 0.3333, 0.6429, 0.3333, 0.6429, 0.4, 0.5714, 0.4, 0.5714, 0.4, 0.6429, 0.4, 0.6429, 0.4667, 0.5714, 0.4667, 0.5714, 0.4667, 0.6429, 0.4667, 0.6429, 0.5333, 0.5714, 0.5333, 0.6429, 0.5333, 0.7143, 0.5333, 0.7143, 0.6, 0.6429, 0.6, 0.6429, 0.6, 0.7143, 0.6, 0.7143, 0.6667, 0.6429, 0.6667, 0.6429, 0.6667, 0.7143, 0.6667, 0.7143, 0.7333, 0.6429, 0.7333, 0.6429, 0.7333, 0.7143, 0.7333, 0.7143, 0.8, 0.6429, 0.8, 0.6429, 0.8, 0.7143, 0.8, 0.7143, 0.8667, 0.6429, 0.8667, 0.6429, 0.8667, 0.7143, 0.8667, 0.7143, 0.9333, 0.6429, 0.9333, 0.6429, 0.9333, 0.7143, 0.9333, 0.7143, 1.0, 0.6429, 1.0, 0.6429, -1.11e-16, 0.7143, -1.11e-16, 0.7143, 0.06667, 0.6429, 0.06667, 0.6429, 0.06667, 0.7143, 0.06667, 0.7143, 0.1333, 0.6429, 0.1333, 0.6429, 0.1333, 0.7143, 0.1333, 0.7143, 0.2, 0.6429, 0.2, 0.6429, 0.2, 0.7143, 0.2, 0.7143, 0.2667, 0.6429, 0.2667, 0.6429, 0.2667, 0.7143, 0.2667, 0.7143, 0.3333, 0.6429, 0.3333, 0.6429, 0.3333, 0.7143, 0.3333, 0.7143, 0.4, 0.6429, 0.4, 0.6429, 0.4, 0.7143, 0.4, 0.7143, 0.4667, 0.6429, 0.4667, 0.6429, 0.4667, 0.7143, 0.4667, 0.7143, 0.5333, 0.6429, 0.5333, 0.7143, 0.5333, 0.7857, 0.5333, 0.7857, 0.6, 0.7143, 0.6, 0.7143, 0.6, 0.7857, 0.6, 0.7857, 0.6667, 0.7143, 0.6667, 0.7143, 0.6667, 0.7857, 0.6667, 0.7857, 0.7333, 0.7143, 0.7333, 0.7143, 0.7333, 0.7857, 0.7333, 0.7857, 0.8, 0.7143, 0.8, 0.7143, 0.8, 0.7857, 0.8, 0.7857, 0.8667, 0.7143, 0.8667, 0.7143, 0.8667, 0.7857, 0.8667, 0.7857, 0.9333, 0.7143, 0.9333, 0.7143, 0.9333, 0.7857, 0.9333, 0.7857, 1.0, 0.7143, 1.0, 0.7143, -1.11e-16, 0.7857, -1.11e-16, 0.7857, 0.06667, 0.7143, 0.06667, 0.7143, 0.06667, 0.7857, 0.06667, 0.7857, 0.1333, 0.7143, 0.1333, 0.7143, 0.1333, 0.7857, 0.1333, 0.7857, 0.2, 0.7143, 0.2, 0.7143, 0.2, 0.7857, 0.2, 0.7857, 0.2667, 0.7143, 0.2667, 0.7143, 0.2667, 0.7857, 0.2667, 0.7857, 0.3333, 0.7143, 0.3333, 0.7143, 0.3333, 0.7857, 0.3333, 0.7857, 0.4, 0.7143, 0.4, 0.7143, 0.4, 0.7857, 0.4, 0.7857, 0.4667, 0.7143, 0.4667, 0.7143, 0.4667, 0.7857, 0.4667, 0.7857, 0.5333, 0.7143, 0.5333, 0.7857, 0.5333, 0.8571, 0.5333, 0.8571, 0.6, 0.7857, 0.6, 0.7857, 0.6, 0.8571, 0.6, 0.8571, 0.6667, 0.7857, 0.6667, 0.7857, 0.6667, 0.8571, 0.6667, 0.8571, 0.7333, 0.7857, 0.7333, 0.7857, 0.7333, 0.8571, 0.7333, 0.8571, 0.8, 0.7857, 0.8, 0.7857, 0.8, 0.8571, 0.8, 0.8571, 0.8667, 0.7857, 0.8667, 0.7857, 0.8667, 0.8571, 0.8667, 0.8571, 0.9333, 0.7857, 0.9333, 0.7857, 0.9333, 0.8571, 0.9333, 0.8571, 1.0, 0.7857, 1.0, 0.7857, -1.11e-16, 0.8571, -1.11e-16, 0.8571, 0.06667, 0.7857, 0.06667, 0.7857, 0.06667, 0.8571, 0.06667, 0.8571, 0.1333, 0.7857, 0.1333, 0.7857, 0.1333, 0.8571, 0.1333, 0.8571, 0.2, 0.7857, 0.2, 0.7857, 0.2, 0.8571, 0.2, 0.8571, 0.2667, 0.7857, 0.2667, 0.7857, 0.2667, 0.8571, 0.2667, 0.8571, 0.3333, 0.7857, 0.3333, 0.7857, 0.3333, 0.8571, 0.3333, 0.8571, 0.4, 0.7857, 0.4, 0.7857, 0.4, 0.8571, 0.4, 0.8571, 0.4667, 0.7857, 0.4667, 0.7857, 0.4667, 0.8571, 0.4667, 0.8571, 0.5333, 0.7857, 0.5333, 0.8571, 0.5333, 0.9286, 0.5333, 0.9286, 0.6, 0.8571, 0.6, 0.8571, 0.6, 0.9286, 0.6, 0.9286, 0.6667, 0.8571, 0.6667, 0.8571, 0.6667, 0.9286, 0.6667, 0.9286, 0.7333, 0.8571, 0.7333, 0.8571, 0.7333, 0.9286, 0.7333, 0.9286, 0.8, 0.8571, 0.8, 0.8571, 0.8, 0.9286, 0.8, 0.9286, 0.8667, 0.8571, 0.8667, 0.8571, 0.8667, 0.9286, 0.8667, 0.9286, 0.9333, 0.8571, 0.9333, 0.8571, 0.9333, 0.9286, 0.9333, 0.9286, 1.0, 0.8571, 1.0, 0.8571, -1.11e-16, 0.9286, -1.11e-16, 0.9286, 0.06667, 0.8571, 0.06667, 0.8571, 0.06667, 0.9286, 0.06667, 0.9286, 0.1333, 0.8571, 0.1333, 0.8571, 0.1333, 0.9286, 0.1333, 0.9286, 0.2, 0.8571, 0.2, 0.8571, 0.2, 0.9286, 0.2, 0.9286, 0.2667, 0.8571, 0.2667, 0.8571, 0.2667, 0.9286, 0.2667, 0.9286, 0.3333, 0.8571, 0.3333, 0.8571, 0.3333, 0.9286, 0.3333, 0.9286, 0.4, 0.8571, 0.4, 0.8571, 0.4, 0.9286, 0.4, 0.9286, 0.4667, 0.8571, 0.4667, 0.8571, 0.4667, 0.9286, 0.4667, 0.9286, 0.5333, 0.8571, 0.5333, 0.9286, 0.5333, 1.0, 0.5333, 1.0, 0.6, 0.9286, 0.6, 0.9286, 0.6, 1.0, 0.6, 1.0, 0.6667, 0.9286, 0.6667, 0.9286, 0.6667, 1.0, 0.6667, 1.0, 0.7333, 0.9286, 0.7333, 0.9286, 0.7333, 1.0, 0.7333, 1.0, 0.8, 0.9286, 0.8, 0.9286, 0.8, 1.0, 0.8, 1.0, 0.8667, 0.9286, 0.8667, 0.9286, 0.8667, 1.0, 0.8667, 1.0, 0.9333, 0.9286, 0.9333, 0.9286, 0.9333, 1.0, 0.9333, 1.0, 1.0, 0.9286, 1.0, 0.9286, -1.11e-16, 1.0, -1.11e-16, 1.0, 0.06667, 0.9286, 0.06667, 0.9286, 0.06667, 1.0, 0.06667, 1.0, 0.1333, 0.9286, 0.1333, 0.9286, 0.1333, 1.0, 0.1333, 1.0, 0.2, 0.9286, 0.2, 0.9286, 0.2, 1.0, 0.2, 1.0, 0.2667, 0.9286, 0.2667, 0.9286, 0.2667, 1.0, 0.2667, 1.0, 0.3333, 0.9286, 0.3333, 0.9286, 0.3333, 1.0, 0.3333, 1.0, 0.4, 0.9286, 0.4, 0.9286, 0.4, 1.0, 0.4, 1.0, 0.4667, 0.9286, 0.4667, 0.9286, 0.4667, 1.0, 0.4667, 1.0, 0.5333, 0.9286, 0.5333, -2.22e-16, 0.5333, 0.07143, 0.5333, 0.07143, 0.6, -2.22e-16, 0.6, -2.22e-16, 0.6, 0.07143, 0.6, 0.07143, 0.6667, -2.22e-16, 0.6667, -2.22e-16, 0.6667, 0.07143, 0.6667, 0.07143, 0.7333, -2.22e-16, 0.7333, -2.22e-16, 0.7333, 0.07143, 0.7333, 0.07143, 0.8, -2.22e-16, 0.8, -2.22e-16, 0.8, 0.07143, 0.8, 0.07143, 0.8667, -2.22e-16, 0.8667, -2.22e-16, 0.8667, 0.07143, 0.8667, 0.07143, 0.9333, -2.22e-16, 0.9333, -2.22e-16, 0.9333, 0.07143, 0.9333, 0.07143, 1.0, -2.22e-16, 1.0, -2.22e-16, -1.11e-16, 0.07143, -1.11e-16, 0.07143, 0.06667, -2.22e-16, 0.06667, -2.22e-16, 0.06667, 0.07143, 0.06667, 0.07143, 0.1333, -2.22e-16, 0.1333, -2.22e-16, 0.1333, 0.07143, 0.1333, 0.07143, 0.2, -2.22e-16, 0.2, -2.22e-16, 0.2, 0.07143, 0.2, 0.07143, 0.2667, -2.22e-16, 0.2667, -2.22e-16, 0.2667, 0.07143, 0.2667, 0.07143, 0.3333, -2.22e-16, 0.3333, -2.22e-16, 0.3333, 0.07143, 0.3333, 0.07143, 0.4, -2.22e-16, 0.4, -2.22e-16, 0.4, 0.07143, 0.4, 0.07143, 0.4667, -2.22e-16, 0.4667, -2.22e-16, 0.4667, 0.07143, 0.4667, 0.07143, 0.5333, -2.22e-16, 0.5333, 0.07143, 0.5333, 0.1429, 0.5333, 0.1429, 0.6, 0.07143, 0.6, 0.07143, 0.6, 0.1429, 0.6, 0.1429, 0.6667, 0.07143, 0.6667, 0.07143, 0.6667, 0.1429, 0.6667, 0.1429, 0.7333, 0.07143, 0.7333, 0.07143, 0.7333, 0.1429, 0.7333, 0.1429, 0.8, 0.07143, 0.8, 0.07143, 0.8, 0.1429, 0.8, 0.1429, 0.8667, 0.07143, 0.8667, 0.07143, 0.8667, 0.1429, 0.8667, 0.1429, 0.9333, 0.07143, 0.9333, 0.07143, 0.9333, 0.1429, 0.9333, 0.1429, 1.0, 0.07143, 1.0, 0.07143, -1.11e-16, 0.1429, -1.11e-16, 0.1429, 0.06667, 0.07143, 0.06667, 0.07143, 0.06667, 0.1429, 0.06667, 0.1429, 0.1333, 0.07143, 0.1333, 0.07143, 0.1333, 0.1429, 0.1333, 0.1429, 0.2, 0.07143, 0.2, 0.07143, 0.2, 0.1429, 0.2, 0.1429, 0.2667, 0.07143, 0.2667, 0.07143, 0.2667, 0.1429, 0.2667, 0.1429, 0.3333, 0.07143, 0.3333, 0.07143, 0.3333, 0.1429, 0.3333, 0.1429, 0.4, 0.07143, 0.4, 0.07143, 0.4, 0.1429, 0.4, 0.1429, 0.4667, 0.07143, 0.4667, 0.07143, 0.4667, 0.1429, 0.4667, 0.1429, 0.5333, 0.07143, 0.5333, 0.1429, 0.5333, 0.2143, 0.5333, 0.2143, 0.6, 0.1429, 0.6, 0.1429, 0.6, 0.2143, 0.6, 0.2143, 0.6667, 0.1429, 0.6667, 0.1429, 0.6667, 0.2143, 0.6667, 0.2143, 0.7333, 0.1429, 0.7333, 0.1429, 0.7333, 0.2143, 0.7333, 0.2143, 0.8, 0.1429, 0.8, 0.1429, 0.8, 0.2143, 0.8, 0.2143, 0.8667, 0.1429, 0.8667, 0.1429, 0.8667, 0.2143, 0.8667, 0.2143, 0.9333, 0.1429, 0.9333, 0.1429, 0.9333, 0.2143, 0.9333, 0.2143, 1.0, 0.1429, 1.0, 0.1429, -1.11e-16, 0.2143, -1.11e-16, 0.2143, 0.06667, 0.1429, 0.06667, 0.1429, 0.06667, 0.2143, 0.06667, 0.2143, 0.1333, 0.1429, 0.1333, 0.1429, 0.1333, 0.2143, 0.1333, 0.2143, 0.2, 0.1429, 0.2, 0.1429, 0.2, 0.2143, 0.2, 0.2143, 0.2667, 0.1429, 0.2667, 0.1429, 0.2667, 0.2143, 0.2667, 0.2143, 0.3333, 0.1429, 0.3333, 0.1429, 0.3333, 0.2143, 0.3333, 0.2143, 0.4, 0.1429, 0.4, 0.1429, 0.4, 0.2143, 0.4, 0.2143, 0.4667, 0.1429, 0.4667, 0.1429, 0.4667, 0.2143, 0.4667, 0.2143, 0.5333, 0.1429, 0.5333, 0.2143, 0.5333, 0.2857, 0.5333, 0.2857, 0.6, 0.2143, 0.6, 0.2143, 0.6, 0.2857, 0.6, 0.2857, 0.6667, 0.2143, 0.6667, 0.2143, 0.6667, 0.2857, 0.6667, 0.2857, 0.7333, 0.2143, 0.7333, 0.2143, 0.7333, 0.2857, 0.7333, 0.2857, 0.8, 0.2143, 0.8, 0.2143, 0.8, 0.2857, 0.8, 0.2857, 0.8667, 0.2143, 0.8667, 0.2143, 0.8667, 0.2857, 0.8667, 0.2857, 0.9333, 0.2143, 0.9333, 0.2143, 0.9333, 0.2857, 0.9333, 0.2857, 1.0, 0.2143, 1.0, 0.2143, -1.11e-16, 0.2857, -1.11e-16, 0.2857, 0.06667, 0.2143, 0.06667, 0.2143, 0.06667, 0.2857, 0.06667, 0.2857, 0.1333, 0.2143, 0.1333, 0.2143, 0.1333, 0.2857, 0.1333, 0.2857, 0.2, 0.2143, 0.2, 0.2143, 0.2, 0.2857, 0.2, 0.2857, 0.2667, 0.2143, 0.2667, 0.2143, 0.2667, 0.2857, 0.2667, 0.2857, 0.3333, 0.2143, 0.3333, 0.2143, 0.3333, 0.2857, 0.3333, 0.2857, 0.4, 0.2143, 0.4, 0.2143, 0.4, 0.2857, 0.4, 0.2857, 0.4667, 0.2143, 0.4667, 0.2143, 0.4667, 0.2857, 0.4667, 0.2857, 0.5333, 0.2143, 0.5333, 0.2857, 0.5333, 0.3571, 0.5333, 0.3571, 0.6, 0.2857, 0.6, 0.2857, 0.6, 0.3571, 0.6, 0.3571, 0.6667, 0.2857, 0.6667, 0.2857, 0.6667, 0.3571, 0.6667, 0.3571, 0.7333, 0.2857, 0.7333, 0.2857, 0.7333, 0.3571, 0.7333, 0.3571, 0.8, 0.2857, 0.8, 0.2857, 0.8, 0.3571, 0.8, 0.3571, 0.8667, 0.2857, 0.8667, 0.2857, 0.8667, 0.3571, 0.8667, 0.3571, 0.9333, 0.2857, 0.9333, 0.2857, 0.9333, 0.3571, 0.9333, 0.3571, 1.0, 0.2857, 1.0, 0.2857, -1.11e-16, 0.3571, -1.11e-16, 0.3571, 0.06667, 0.2857, 0.06667, 0.2857, 0.06667, 0.3571, 0.06667, 0.3571, 0.1333, 0.2857, 0.1333, 0.2857, 0.1333, 0.3571, 0.1333, 0.3571, 0.2, 0.2857, 0.2, 0.2857, 0.2, 0.3571, 0.2, 0.3571, 0.2667, 0.2857, 0.2667, 0.2857, 0.2667, 0.3571, 0.2667, 0.3571, 0.3333, 0.2857, 0.3333, 0.2857, 0.3333, 0.3571, 0.3333, 0.3571, 0.4, 0.2857, 0.4, 0.2857, 0.4, 0.3571, 0.4, 0.3571, 0.4667, 0.2857, 0.4667, 0.2857, 0.4667, 0.3571, 0.4667, 0.3571, 0.5333, 0.2857, 0.5333, 0.3571, 0.5333, 0.4286, 0.5333, 0.4286, 0.6, 0.3571, 0.6, 0.3571, 0.6, 0.4286, 0.6, 0.4286, 0.6667, 0.3571, 0.6667, 0.3571, 0.6667, 0.4286, 0.6667, 0.4286, 0.7333, 0.3571, 0.7333, 0.3571, 0.7333, 0.4286, 0.7333, 0.4286, 0.8, 0.3571, 0.8, 0.3571, 0.8, 0.4286, 0.8, 0.4286, 0.8667, 0.3571, 0.8667, 0.3571, 0.8667, 0.4286, 0.8667, 0.4286, 0.9333, 0.3571, 0.9333, 0.3571, 0.9333, 0.4286, 0.9333, 0.4286, 1.0, 0.3571, 1.0, 0.3571, -1.11e-16, 0.4286, -1.11e-16, 0.4286, 0.06667, 0.3571, 0.06667, 0.3571, 0.06667, 0.4286, 0.06667, 0.4286, 0.1333, 0.3571, 0.1333, 0.3571, 0.1333, 0.4286, 0.1333, 0.4286, 0.2, 0.3571, 0.2, 0.3571, 0.2, 0.4286, 0.2, 0.4286, 0.2667, 0.3571, 0.2667, 0.3571, 0.2667, 0.4286, 0.2667, 0.4286, 0.3333, 0.3571, 0.3333, 0.3571, 0.3333, 0.4286, 0.3333, 0.4286, 0.4, 0.3571, 0.4, 0.3571, 0.4, 0.4286, 0.4, 0.4286, 0.4667, 0.3571, 0.4667, 0.3571, 0.4667, 0.4286, 0.4667, 0.4286, 0.5333, 0.3571, 0.5333, 0.4286, 0.5333, 0.5, 0.5333, 0.5, 0.6, 0.4286, 0.6, 0.4286, 0.6, 0.5, 0.6, 0.5, 0.6667, 0.4286, 0.6667, 0.4286, 0.6667, 0.5, 0.6667, 0.5, 0.7333, 0.4286, 0.7333, 0.4286, 0.7333, 0.5, 0.7333, 0.5, 0.8, 0.4286, 0.8, 0.4286, 0.8, 0.5, 0.8, 0.5, 0.8667, 0.4286, 0.8667, 0.4286, 0.8667, 0.5, 0.8667, 0.5, 0.9333, 0.4286, 0.9333, 0.4286, 0.9333, 0.5, 0.9333, 0.5, 1.0, 0.4286, 1.0, 0.4286, -1.11e-16, 0.5, -1.11e-16, 0.5, 0.06667, 0.4286, 0.06667, 0.4286, 0.06667, 0.5, 0.06667, 0.5, 0.1333, 0.4286, 0.1333, 0.4286, 0.1333, 0.5, 0.1333, 0.5, 0.2, 0.4286, 0.2, 0.4286, 0.2, 0.5, 0.2, 0.5, 0.2667, 0.4286, 0.2667, 0.4286, 0.2667, 0.5, 0.2667, 0.5, 0.3333, 0.4286, 0.3333, 0.4286, 0.3333, 0.5, 0.3333, 0.5, 0.4, 0.4286, 0.4, 0.4286, 0.4, 0.5, 0.4, 0.5, 0.4667, 0.4286, 0.4667, 0.4286, 0.4667, 0.5, 0.4667, 0.5, 0.5333, 0.4286, 0.5333])
me_cube_002.materials.append(mat_steel_ring)
me_cube_002.use_remesh_preserve_volume = False
me_cube_002.use_remesh_preserve_attributes = False
me_cube_002.use_mirror_vertex_groups = False
me_cube_002.update()
me_cube_003 = bpy.data.meshes.new('Cube.003')
me_cube_003.from_pydata([(-0.025, -0.025, 0.075), (-0.025, -0.025, 0.125), (-0.025, 0.025, 0.075), (-0.025, 0.025, 0.125), (0.025, -0.025, 0.075), (0.025, -0.025, 0.125), (0.025, 0.025, 0.075), (0.025, 0.025, 0.125), (-0.075, 0.025, 0.075), (-0.075, -0.025, 0.075), (-0.075, -0.025, 0.125), (-0.075, 0.025, 0.125), (-0.025, 0.025, -0.125), (-0.025, -0.025, -0.125), (-0.075, 0.025, -0.125), (-0.075, -0.025, -0.125), (-0.025, 0.025, -0.175), (-0.025, -0.025, -0.175), (-0.075, 0.025, -0.175), (-0.075, -0.025, -0.175), (0.025, 0.025, -0.125), (0.025, -0.025, -0.125), (0.025, 0.025, -0.175), (0.025, -0.025, -0.175)], [], [(1, 3, 11, 10), (2, 3, 7, 6), (4, 5, 1, 0), (2, 6, 4, 0), (7, 3, 1, 5), (9, 10, 11, 8), (2, 0, 13, 12), (3, 2, 8, 11), (0, 1, 10, 9), (13, 15, 19, 17), (0, 9, 15, 13), (9, 8, 14, 15), (8, 2, 12, 14), (16, 17, 19, 18), (17, 16, 22, 23), (14, 12, 16, 18), (15, 14, 18, 19), (13, 17, 23, 21), (12, 13, 21, 20), (16, 12, 20, 22)])
_uv = me_cube_003.uv_layers.new(name='UVMap')
_uv.uv.foreach_set('vector', [0.875, 0.75, 0.875, 0.5, 0.875, 0.5, 0.875, 0.75, 0.375, 0.25, 0.625, 0.25, 0.625, 0.5, 0.375, 0.5, 0.375, 0.75, 0.625, 0.75, 0.625, 1.0, 0.375, 1.0, 0.125, 0.5, 0.375, 0.5, 0.375, 0.75, 0.125, 0.75, 0.625, 0.5, 0.875, 0.5, 0.875, 0.75, 0.625, 0.75, 0.375, 0.0, 0.625, 0.0, 0.625, 0.25, 0.375, 0.25, 0.125, 0.5, 0.125, 0.75, 0.125, 0.75, 0.125, 0.5, 0.625, 0.25, 0.375, 0.25, 0.375, 0.25, 0.625, 0.25, 0.375, 1.0, 0.625, 1.0, 0.625, 1.0, 0.375, 1.0, 0.375, 1.0, 0.375, 1.0, 0.375, 1.0, 0.375, 1.0, 0.375, 1.0, 0.375, 1.0, 0.375, 1.0, 0.375, 1.0, 0.375, 0.0, 0.375, 0.25, 0.375, 0.25, 0.375, 0.0, 0.375, 0.25, 0.375, 0.25, 0.375, 0.25, 0.375, 0.25, 0.125, 0.5, 0.125, 0.75, 0.125, 0.75, 0.125, 0.5, 0.125, 0.75, 0.125, 0.5, 0.125, 0.5, 0.125, 0.75, 0.375, 0.25, 0.375, 0.25, 0.375, 0.25, 0.375, 0.25, 0.375, 0.0, 0.375, 0.25, 0.375, 0.25, 0.375, 0.0, 0.375, 1.0, 0.375, 1.0, 0.375, 1.0, 0.375, 1.0, 0.125, 0.5, 0.125, 0.75, 0.125, 0.75, 0.125, 0.5, 0.375, 0.25, 0.375, 0.25, 0.375, 0.25, 0.375, 0.25])
me_cube_003.materials.append(mat_metal_handle)
me_cube_003.use_remesh_fix_poles = True
me_cube_003.use_remesh_preserve_attributes = False
me_cube_003.use_mirror_vertex_groups = False
me_cube_003.update()

# ---- objects
ob_door = bpy.data.objects.new('door', me_cube)
ob_details = bpy.data.objects.new('details', me_cube_001)
ob_ring = bpy.data.objects.new('ring', me_cube_002)
ob_handle = bpy.data.objects.new('handle', me_cube_003)

# ---- transforms, parenting, visibility, modifiers, constraints
ob_door.location = (0.0, 0.0, 0.0)
ob_door.scale = (0.1, 1.0, 1.75)
ob_door.lock_rotations_4d = False
ob_door.empty_display_type = 'ARROWS'
ob_door.lineart.crease_threshold = 0.0
ob_details.location = (0.1, 0.0, 0.4375)
ob_details.scale = (0.1, 1.0, 0.1)
ob_details.lineart.crease_threshold = 0.0
ob_ring.location = (0.0, 0.0, 0.0)
ob_ring.scale = (0.1, 1.0, 1.75)
ob_ring.lock_rotations_4d = False
ob_ring.empty_display_type = 'ARROWS'
ob_ring.lineart.crease_threshold = 0.0
ob_handle.location = (-0.075, 0.44, 0.88)
ob_handle.lineart.crease_threshold = 0.0

# ---- collection membership
col_collection.objects.link(ob_door)
col_collection.objects.link(ob_details)
col_collection.objects.link(ob_ring)
col_collection.objects.link(ob_handle)

# ---- scene / render settings (as saved in the file)
scene.frame_start = 1; scene.frame_end = 250; scene.frame_set(1)
scene.render.engine = 'CYCLES'
scene.cycles.use_denoising = False
scene.cycles.samples = 32
scene.cycles.sampling_pattern = 'TABULATED_SOBOL'
scene.cycles.use_adaptive_sampling = False
scene.cycles.use_light_tree = False
scene.cycles.bake_type = 'NORMAL'
scene.view_settings.view_transform = 'Filmic'
bpy.context.view_layer.update()

# ---- added for rendering (the .blend has no active camera and no usable light): camera, sun
cam_auto = bpy.data.cameras.new('AutoCamera')
cam_auto.lens = 50.0
cam_auto.sensor_width = 36.0
cam_auto.clip_end = 1000.0
ob_auto_camera = bpy.data.objects.new('AutoCamera', cam_auto)
scene.collection.objects.link(ob_auto_camera)
ob_auto_camera.location = (1.88681, -2.26261, 2.38445)
ob_auto_camera.rotation_euler = (1.09748, -7.21219e-08, 0.694738)
scene.camera = ob_auto_camera
light_auto_sun = bpy.data.lights.new('AutoSun', 'SUN')
light_auto_sun.energy = 3.0
light_auto_sun.angle = 0.0523599
ob_auto_sun = bpy.data.objects.new('AutoSun', light_auto_sun)
scene.collection.objects.link(ob_auto_sun)
ob_auto_sun.rotation_euler = (0.872665, 0.174533, 0.523599)
bpy.context.view_layer.update()
